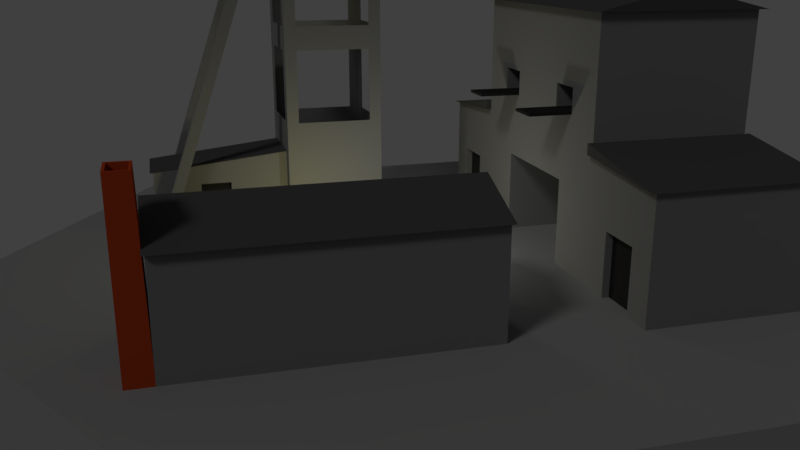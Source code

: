 # Source: coal_mine_2.blend  (saved by Blender 2.79.0; exported with 4.5.12 LTS)
import bpy
from mathutils import Matrix  # noqa: F401  (used for matrix-valued properties, if any)

bpy.ops.wm.read_factory_settings(use_empty=True)
scene = bpy.context.scene
scene.name = 'Scene'

# ---- collections
col_collection_1 = bpy.data.collections.new('Collection 1'); scene.collection.children.link(col_collection_1)

# ---- materials (node trees are filled in below, after node groups)
mat_wall = bpy.data.materials.new('Wall')
mat_wall.alpha_threshold = 0.0
mat_wall.use_transparent_shadow = False
mat_wall.diffuse_color = (0.1855, 0.1855, 0.1855, 1.0)
mat_wall.roughness = 0.5
mat_wall.specular_intensity = 0.1524
mat_roof = bpy.data.materials.new('Roof')
mat_roof.alpha_threshold = 0.0
mat_roof.use_transparent_shadow = False
mat_roof.diffuse_color = (0.06681, 0.06548, 0.06548, 1.0)
mat_roof.roughness = 0.5
mat_roof.specular_intensity = 0.0
mat_details = bpy.data.materials.new('Details')
mat_details.alpha_threshold = 0.0
mat_details.use_transparent_shadow = False
mat_details.diffuse_color = (0.02122, 0.02122, 0.02122, 1.0)
mat_details.roughness = 0.5
mat_material_004 = bpy.data.materials.new('Material.004')
mat_material_004.alpha_threshold = 0.0
mat_material_004.use_transparent_shadow = False
mat_material_004.diffuse_color = (0.4036, 0.05049, 0.01308, 1.0)
mat_material_004.roughness = 0.5
mat_material_004.specular_intensity = 0.2429
mat_background = bpy.data.materials.new('Background')
mat_background.alpha_threshold = 0.0
mat_background.use_transparent_shadow = False
mat_background.preview_render_type = 'CUBE'
mat_background.diffuse_color = (0.2462, 0.2462, 0.2462, 1.0)
mat_background.roughness = 0.5
mat_background.specular_intensity = 0.0

# ---- material node trees

# ---- world
world_world = bpy.data.worlds.new('World'); scene.world = world_world
world_world.color = (0.05088, 0.05088, 0.05088)
world_world.use_sun_shadow = False
world_world.sun_shadow_jitter_overblur = 0.0
world_world.cycles.sampling_method = 'MANUAL'

# ---- cameras
cam_camera = bpy.data.cameras.new('Camera')
cam_camera.clip_end = 100.0
cam_camera.lens = 35.0
cam_camera.sensor_width = 32.0
cam_camera.sensor_height = 18.0
cam_camera.ortho_scale = 7.314
cam_camera.dof.focus_distance = 0.0
cam_camera.dof.aperture_fstop = 128.0

# ---- lights
light_hemi = bpy.data.lights.new('Hemi', 'SUN')
light_hemi.transmission_factor = 0.0
light_hemi.angle = 0.1993
light_hemi.energy = 0.46
light_hemi.shadow_buffer_clip_start = 0.5
light_hemi.shadow_soft_size = 0.1
light_hemi.shadow_cascade_max_distance = 1000.0
light_point = bpy.data.lights.new('Point', 'POINT')
light_point.color = (1.0, 0.9127, 0.3061)
light_point.transmission_factor = 0.0
light_point.energy = 50.0
light_point.shadow_buffer_clip_start = 0.5
light_point.shadow_soft_size = 0.1
light_point.shadow_maximum_resolution = 0.006
light_point.use_absolute_resolution = True
light_lamp = bpy.data.lights.new('Lamp', 'POINT')
light_lamp.transmission_factor = 0.0
light_lamp.cutoff_distance = 30.0
light_lamp.energy = 50.0
light_lamp.shadow_buffer_clip_start = 1.001
light_lamp.shadow_soft_size = 0.1
light_lamp.shadow_maximum_resolution = 0.006
light_lamp.use_absolute_resolution = True

# ---- meshes
me_cube_007 = bpy.data.meshes.new('Cube.007')
me_cube_007.from_pydata([(-1.085, -0.4816, -0.01046), (-1.085, -0.4816, 0.8077), (-1.085, 0.4816, -0.01046), (-1.085, 0.4816, 0.8077), (1.085, -0.4816, -0.01046), (1.085, -0.4816, 0.8077), (1.085, 0.4816, -0.01046), (1.085, 0.4816, 0.8077), (-1.104, -0.5245, 0.8077), (-1.104, 0.5245, 0.8077), (1.104, 0.5245, 0.8077), (1.104, -0.5245, 0.8077), (-1.104, 0.0, 1.014), (1.104, 0.0, 1.014), (-0.711, -0.4816, -0.01046), (-0.4148, -0.4816, -0.01046), (-0.711, -0.4816, 0.4691), (-0.4148, -0.4816, 0.4691), (-0.0171, -0.4816, -0.01046), (0.9083, -0.4816, -0.01046), (-0.0171, -0.4816, 0.5708), (0.9083, -0.4816, 0.5708), (-0.0171, 0.03448, 0.0), (0.9083, 0.03448, 0.0), (-0.0171, 0.03448, 0.5708), (0.9083, 0.03448, 0.5708), (-0.711, -0.4366, -0.01046), (-0.4148, -0.4366, -0.01046), (-0.711, -0.4366, 0.4691), (-0.4148, -0.4366, 0.4691), (1.085, 0.2016, -0.01046), (1.085, 0.4816, 0.1197), (1.085, 0.2016, 0.1197), (1.269, 0.4816, 0.1197), (1.269, 0.4816, -0.01046), (1.269, 0.2016, -0.01046), (1.269, 0.2016, 0.1197), (1.11, 0.2199, 1.276), (1.11, 0.4633, 1.276), (1.269, 0.2199, 1.276), (1.269, 0.4633, 1.276), (1.128, 0.4449, 1.276), (1.128, 0.2383, 1.276), (1.251, 0.2383, 1.276), (1.251, 0.4449, 1.276), (1.128, 0.2383, 0.1212), (1.128, 0.4449, 0.1212), (1.251, 0.4449, 0.1212), (1.251, 0.2383, 0.1212)], [], [(0, 1, 3, 2), (2, 3, 7, 31, 6), (6, 31, 33, 34), (4, 5, 1, 0, 14, 16, 17, 15, 18, 20, 21, 19), (2, 6, 30, 4, 19, 18, 15, 14, 0), (5, 7, 10, 11), (3, 1, 8, 9), (1, 5, 11, 8), (7, 3, 9, 10), (10, 9, 12, 13), (8, 11, 13, 12), (11, 10, 13), (9, 8, 12), (17, 16, 28, 29), (19, 21, 25, 23), (23, 25, 24, 22), (20, 18, 22, 24), (21, 20, 24, 25), (27, 29, 28, 26), (14, 15, 27, 26), (15, 17, 29, 27), (16, 14, 26, 28), (30, 32, 31, 7, 5, 4), (34, 33, 36, 35), (32, 30, 35, 36), (30, 6, 34, 35), (33, 31, 38, 40), (44, 41, 46, 47), (32, 36, 39, 37), (36, 33, 40, 39), (31, 32, 37, 38), (38, 37, 42, 41), (37, 39, 43, 42), (39, 40, 44, 43), (40, 38, 41, 44), (46, 45, 48, 47), (42, 43, 48, 45), (41, 42, 45, 46), (43, 44, 47, 48)])
me_cube_007.polygons.foreach_set('material_index', [0, 0, 3, 0, 0, 1, 1, 1, 1, 1, 1, 1, 1, 0, 0, 0, 0, 0, 2, 0, 0, 0, 0, 3, 3, 3, 3, 3, 3, 3, 3, 3, 3, 3, 3, 3, 3, 3, 3])
me_cube_007.materials.append(mat_wall)
me_cube_007.materials.append(mat_roof)
me_cube_007.materials.append(mat_details)
me_cube_007.materials.append(mat_material_004)
me_cube_007.use_remesh_preserve_volume = False
me_cube_007.use_remesh_preserve_attributes = False
me_cube_007.use_mirror_vertex_groups = False
me_cube_007.update()
me_cube_006 = bpy.data.meshes.new('Cube.006')
me_cube_006.from_pydata([(0.01832, -0.4261, 3.352), (0.01832, 0.4261, 0.0), (0.01832, 0.4261, 3.352), (0.8706, -0.4261, 0.0), (0.8706, -0.4261, 3.352), (0.8706, 0.4261, 0.0), (0.01832, -0.4261, 1.676), (0.01832, -0.4261, 2.514), (0.01832, 0.4261, 2.514), (0.01832, 0.4261, 1.676), (0.01832, 0.4261, 0.838), (0.8706, 0.4261, 2.514), (0.8706, 0.4261, 1.676), (0.8706, 0.4261, 0.838), (0.8706, -0.4261, 2.514), (0.8706, -0.4261, 1.676), (0.8706, -0.4261, 0.838), (0.01832, -0.3233, 2.617), (0.01832, -0.3233, 3.086), (0.01832, 0.3233, 3.086), (0.01832, 0.3233, 2.617), (0.1211, 0.4261, 2.617), (0.1211, 0.4261, 3.249), (0.7678, 0.4261, 3.249), (0.7678, 0.4261, 2.617), (0.8706, 0.3233, 2.617), (0.8706, -0.3233, 3.249), (0.8706, -0.3233, 2.617), (0.7678, -0.4261, 2.617), (0.7678, -0.4261, 3.249), (0.1211, -0.4261, 3.249), (0.1211, -0.4261, 2.617), (0.7678, -0.4261, 0.9408), (0.7678, -0.4261, 1.573), (0.1211, -0.4261, 1.573), (0.1211, -0.4261, 0.9408), (0.7678, -0.4261, 1.779), (0.7678, -0.4261, 2.411), (0.1211, -0.4261, 2.411), (0.1211, -0.4261, 1.779), (0.8706, 0.3233, 0.9408), (0.8706, 0.3233, 1.573), (0.8706, -0.3233, 1.573), (0.8706, -0.3233, 0.9408), (0.8706, 0.3233, 1.779), (0.8706, 0.3233, 2.411), (0.8706, -0.3233, 2.411), (0.8706, -0.3233, 1.779), (0.1211, 0.4261, 0.9408), (0.1211, 0.4261, 1.573), (0.7678, 0.4261, 1.573), (0.7678, 0.4261, 0.9408), (0.1211, 0.4261, 1.779), (0.1211, 0.4261, 2.411), (0.7678, 0.4261, 2.411), (0.7678, 0.4261, 1.779), (0.01832, -0.3233, 0.9408), (0.01832, -0.3233, 1.573), (0.01832, 0.3233, 1.573), (0.01832, 0.3233, 0.9408), (0.01832, -0.3233, 1.779), (0.01832, -0.3233, 2.411), (0.01832, 0.3233, 2.411), (0.01832, 0.3233, 1.779), (0.02832, 0.4161, 0.01), (0.02832, -0.4161, 0.01), (0.8606, -0.4161, 0.01), (0.8606, 0.4161, 0.01), (0.02832, -0.4161, 3.342), (0.02832, 0.4161, 3.342), (0.02832, -0.4161, 0.6782), (0.8606, -0.4161, 0.6782), (0.8606, 0.4161, 0.6782), (0.02832, 0.4161, 0.6782), (0.02832, -0.4161, 2.514), (0.02832, -0.3233, 2.617), (0.02832, -0.3233, 3.249), (0.02832, 0.3233, 3.249), (0.02832, 0.3233, 2.617), (0.02832, 0.4161, 2.514), (0.1211, 0.4161, 2.617), (0.1211, 0.4161, 3.249), (0.7678, 0.4161, 3.249), (0.7678, 0.4161, 2.617), (0.8606, 0.4161, 2.514), (0.8606, 0.3233, 2.617), (0.8606, 0.3233, 3.249), (0.8606, -0.3233, 3.249), (0.8606, -0.3233, 2.617), (0.8606, -0.4161, 2.514), (0.7678, -0.4161, 2.617), (0.7678, -0.4161, 3.249), (0.1211, -0.4161, 3.249), (0.1211, -0.4161, 2.617), (0.7678, -0.4161, 0.9408), (0.7678, -0.4161, 1.573), (0.8606, -0.4161, 1.676), (0.1211, -0.4161, 1.573), (0.02832, -0.4161, 1.676), (0.1211, -0.4161, 0.9408), (0.7678, -0.4161, 1.779), (0.7678, -0.4161, 2.411), (0.1211, -0.4161, 2.411), (0.1211, -0.4161, 1.779), (0.8606, 0.3233, 0.9408), (0.8606, 0.3233, 1.573), (0.8606, 0.4161, 1.676), (0.8606, -0.3233, 1.573), (0.8606, -0.3233, 0.9408), (0.8606, 0.3233, 1.779), (0.8606, 0.3233, 2.411), (0.8606, -0.3233, 2.411), (0.8606, -0.3233, 1.779), (0.1211, 0.4161, 0.9408), (0.1211, 0.4161, 1.573), (0.02832, 0.4161, 1.676), (0.7678, 0.4161, 1.573), (0.7678, 0.4161, 0.9408), (0.1211, 0.4161, 1.779), (0.1211, 0.4161, 2.411), (0.7678, 0.4161, 2.411), (0.7678, 0.4161, 1.779), (0.02832, -0.3233, 0.9408), (0.02832, -0.3233, 1.573), (0.02832, 0.3233, 1.573), (0.02832, 0.3233, 0.9408), (0.02832, -0.3233, 1.779), (0.02832, -0.3233, 2.411), (0.02832, 0.3233, 2.411), (0.02832, 0.3233, 1.779), (0.01832, -0.142, 3.352), (0.01832, 0.142, 3.352), (0.01832, -0.1409, 3.249), (0.01832, 0.1409, 3.249), (0.8706, 0.3233, 3.249), (0.8606, 0.4161, 3.342), (0.02832, -0.1387, 3.342), (0.02832, 0.1387, 3.342), (0.02832, -0.1409, 3.249), (0.02832, 0.1409, 3.249), (0.8706, 0.4261, 3.352), (0.8606, -0.4161, 3.342), (0.6529, 0.1387, 3.342), (0.6529, -0.1387, 3.342), (0.6529, 0.142, 3.352), (0.6529, -0.142, 3.352), (0.07286, 0.132, 3.945), (0.07286, -0.132, 3.945), (0.4694, 0.132, 3.78), (0.4694, -0.132, 3.78), (0.6336, 0.132, 3.384), (0.6336, -0.132, 3.384), (0.4694, 0.132, 2.987), (0.4694, -0.132, 2.987), (0.07286, 0.132, 2.823), (0.07286, -0.132, 2.823), (-0.3237, 0.132, 2.987), (-0.3237, -0.132, 2.987), (-0.4879, 0.132, 3.384), (-0.4879, -0.132, 3.384), (-0.3237, 0.132, 3.78), (-0.3237, -0.132, 3.78), (0.3786, -0.132, 3.689), (0.07286, -0.132, 3.816), (-0.2329, -0.132, 3.689), (-0.3595, -0.132, 3.384), (-0.2329, -0.132, 3.078), (0.07286, -0.132, 2.951), (0.3786, -0.132, 3.078), (0.5052, -0.132, 3.384), (0.07286, 0.132, 3.816), (0.3786, 0.132, 3.689), (0.5052, 0.132, 3.384), (0.3786, 0.132, 3.078), (0.07286, 0.132, 2.951), (-0.2329, 0.132, 3.078), (-0.3595, 0.132, 3.384), (-0.2329, 0.132, 3.689), (0.4145, -0.03202, 3.603), (0.4145, 0.03202, 3.603), (0.4693, 0.03202, 3.47), (0.4693, -0.03202, 3.47), (0.4693, -0.03202, 3.297), (0.4693, 0.03202, 3.297), (0.4145, 0.03202, 3.165), (0.4145, -0.03202, 3.165), (0.2919, -0.03202, 3.042), (0.2919, 0.03202, 3.042), (0.1595, 0.03202, 2.987), (0.1595, -0.03202, 2.987), (-0.01378, -0.03202, 2.987), (-0.01378, 0.03202, 2.987), (-0.1462, 0.03202, 3.042), (-0.1462, -0.03202, 3.042), (-0.2688, -0.03202, 3.165), (-0.2688, 0.03202, 3.165), (-0.3236, 0.03202, 3.297), (-0.3236, -0.03202, 3.297), (-0.3236, -0.03202, 3.47), (-0.3236, 0.03202, 3.47), (-0.2688, 0.03202, 3.603), (-0.2688, -0.03202, 3.603), (-0.1462, -0.03202, 3.725), (-0.1462, 0.03202, 3.725), (-0.01378, 0.03202, 3.78), (-0.01378, -0.03202, 3.78), (0.1595, -0.03202, 3.78), (0.1595, 0.03202, 3.78), (0.2919, 0.03202, 3.725), (0.2919, -0.03202, 3.725), (0.1055, -0.03254, 3.416), (0.1188, -0.03254, 3.384), (0.1188, 0.03253, 3.384), (0.1055, -0.03254, 3.351), (0.1055, 0.03253, 3.351), (0.0732, -0.03254, 3.338), (0.0732, 0.03253, 3.338), (0.04289, -0.03254, 3.352), (0.04095, 0.03253, 3.352), (0.0276, 0.03253, 3.384), (0.0276, -0.03254, 3.384), (0.04096, -0.03254, 3.416), (0.04096, 0.03254, 3.416), (0.07322, -0.03254, 3.429), (0.0732, 0.03254, 3.429), (0.1055, 0.03253, 3.416), (0.07286, 0.4199, 3.429), (0.07286, -0.4199, 3.429), (0.1049, 0.4199, 3.416), (0.1049, -0.4199, 3.416), (0.1182, 0.4199, 3.384), (0.1182, -0.4199, 3.384), (0.1049, 0.4199, 3.352), (0.1049, -0.4199, 3.352), (0.07286, 0.4199, 3.338), (0.07286, -0.4199, 3.338), (0.04081, 0.4199, 3.352), (0.04081, -0.4199, 3.352), (0.02754, 0.4199, 3.384), (0.02754, -0.4199, 3.384), (0.04081, 0.4199, 3.416), (0.04081, -0.4199, 3.416), (0.01832, -0.4261, 0.0), (0.01832, -0.4261, 0.838), (0.01832, 0.3213, 0.6756), (0.01832, 0.3213, -0.003416), (0.01832, -0.3213, 0.6828), (-1.186, -0.3213, 0.5495), (-1.158, 0.3213, -0.003416), (-1.158, 0.3213, 0.5471), (0.01832, -0.3233, 3.352), (0.01832, 0.3233, 3.352), (0.01832, -0.4261, 3.086), (0.01832, 0.4261, 3.086), (-1.068, -0.4261, -0.06879), (-1.141, -0.4261, 0.003909), (-1.141, -0.3233, 0.003909), (-1.068, -0.3233, -0.06879), (-1.141, 0.4261, 0.003909), (-1.141, 0.3233, 0.003909), (-1.068, 0.3233, -0.06879), (-1.068, 0.4261, -0.06879), (-1.186, 0.3213, 0.5495), (0.01832, 0.3213, 0.6828), (-0.4902, -0.2954, 0.001266), (-0.7538, -0.2954, 0.001266), (0.01832, -0.3213, -0.003416), (0.01832, -0.3213, 0.6756), (-1.158, -0.3213, -0.003416), (-1.158, -0.3213, 0.5471), (-0.4902, -0.3213, -0.003416), (-0.7538, -0.3213, -0.003416), (-0.7538, -0.3213, 0.423), (-0.4902, -0.3213, 0.423), (-0.7538, -0.2954, 0.423), (-0.4902, -0.2954, 0.423), (0.7065, -0.262, 0.6782), (0.7065, 0.262, 0.6782), (0.1824, 0.262, 0.6782), (0.1824, -0.262, 0.6782), (0.7065, 0.262, -0.666), (0.7065, -0.262, -0.666), (0.1824, -0.262, -0.666), (0.1824, 0.262, -0.666)], [], [(79, 80, 81, 69), (79, 78, 75, 74), (69, 77, 78, 79), (3, 16, 243, 242), (137, 139, 77, 69), (74, 75, 76, 68), (5, 13, 16, 3), (65, 70, 73, 64), (64, 73, 72, 67), (1, 10, 13, 5), (67, 72, 71, 66), (66, 71, 70, 65), (143, 141, 68, 136), (7, 252, 18, 17), (253, 19, 260, 261), (8, 7, 17, 20), (8, 253, 2, 22, 21), (140, 11, 24, 23), (11, 8, 21, 24), (11, 140, 134, 25), (4, 14, 27, 26), (14, 11, 25, 27), (14, 4, 29, 28), (4, 0, 30, 29), (0, 252, 7, 31, 30), (7, 14, 28, 31), (16, 15, 33, 32), (15, 6, 34, 33), (6, 243, 35, 34), (243, 16, 32, 35), (15, 14, 37, 36), (14, 7, 38, 37), (7, 6, 39, 38), (6, 15, 36, 39), (13, 12, 41, 40), (12, 15, 42, 41), (15, 16, 43, 42), (16, 13, 40, 43), (12, 11, 45, 44), (11, 14, 46, 45), (14, 15, 47, 46), (15, 12, 44, 47), (10, 9, 49, 48), (9, 12, 50, 49), (12, 13, 51, 50), (13, 10, 48, 51), (9, 8, 53, 52), (8, 11, 54, 53), (11, 12, 55, 54), (12, 9, 52, 55), (243, 6, 57, 56), (6, 9, 58, 57), (9, 10, 59, 58), (10, 243, 56, 59), (6, 7, 61, 60), (7, 8, 62, 61), (8, 9, 63, 62), (9, 6, 60, 63), (135, 82, 83, 84), (84, 83, 80, 79), (84, 85, 86, 135), (141, 87, 88, 89), (89, 88, 85, 84), (89, 90, 91, 141), (141, 91, 92, 68), (68, 92, 93, 74), (74, 93, 90, 89), (71, 94, 95, 96), (96, 95, 97, 98), (98, 97, 99, 70), (70, 99, 94, 71), (96, 100, 101, 89), (89, 101, 102, 74), (74, 102, 103, 98), (98, 103, 100, 96), (72, 104, 105, 106), (106, 105, 107, 96), (96, 107, 108, 71), (71, 108, 104, 72), (106, 109, 110, 84), (84, 110, 111, 89), (89, 111, 112, 96), (96, 112, 109, 106), (73, 113, 114, 115), (115, 114, 116, 106), (106, 116, 117, 72), (72, 117, 113, 73), (115, 118, 119, 79), (79, 119, 120, 84), (84, 120, 121, 106), (106, 121, 118, 115), (70, 122, 123, 98), (98, 123, 124, 115), (115, 124, 125, 73), (73, 125, 122, 70), (98, 126, 127, 74), (74, 127, 128, 79), (79, 128, 129, 115), (115, 129, 126, 98), (48, 49, 114, 113), (62, 63, 129, 128), (28, 29, 91, 90), (42, 43, 108, 107), (23, 24, 83, 82), (51, 48, 113, 117), (31, 28, 90, 93), (49, 50, 116, 114), (29, 30, 92, 91), (56, 57, 123, 122), (36, 37, 101, 100), (50, 51, 117, 116), (17, 18, 76, 75), (30, 31, 93, 92), (59, 56, 122, 125), (39, 36, 100, 103), (20, 17, 75, 78), (57, 58, 124, 123), (37, 38, 102, 101), (133, 19, 77, 139), (44, 45, 110, 109), (58, 59, 125, 124), (25, 134, 86, 85), (38, 39, 103, 102), (19, 20, 78, 77), (47, 44, 109, 112), (27, 25, 85, 88), (45, 46, 111, 110), (52, 53, 119, 118), (32, 33, 95, 94), (46, 47, 112, 111), (26, 27, 88, 87), (55, 52, 118, 121), (35, 32, 94, 99), (53, 54, 120, 119), (33, 34, 97, 95), (60, 61, 127, 126), (40, 41, 105, 104), (54, 55, 121, 120), (21, 22, 81, 80), (34, 35, 99, 97), (63, 60, 126, 129), (43, 40, 104, 108), (24, 21, 80, 83), (61, 62, 128, 127), (41, 42, 107, 105), (134, 26, 87, 86), (18, 132, 138, 76), (143, 136, 130, 145), (135, 86, 87, 141), (140, 4, 26, 134), (258, 261, 260, 259), (137, 142, 144, 131), (135, 142, 137, 69), (68, 76, 138, 136), (143, 145, 144, 142), (4, 145, 130, 250, 0), (136, 138, 132, 130), (140, 144, 145, 4), (135, 141, 143, 142), (22, 23, 82, 81), (2, 140, 23, 22), (69, 81, 82, 135), (146, 147, 149, 148), (148, 149, 151, 150), (150, 151, 153, 152), (152, 153, 155, 154), (154, 155, 157, 156), (156, 157, 159, 158), (158, 159, 161, 160), (160, 161, 147, 146), (149, 147, 163, 162), (147, 161, 164, 163), (161, 159, 165, 164), (159, 157, 166, 165), (157, 155, 167, 166), (155, 153, 168, 167), (153, 151, 169, 168), (151, 149, 162, 169), (146, 148, 171, 170), (148, 150, 172, 171), (150, 152, 173, 172), (152, 154, 174, 173), (154, 156, 175, 174), (156, 158, 176, 175), (158, 160, 177, 176), (160, 146, 170, 177), (185, 182, 211, 213), (205, 202, 221, 223), (196, 197, 220, 219), (182, 183, 212, 211), (202, 203, 222, 221), (195, 196, 219, 218), (197, 194, 217, 220), (188, 189, 215, 216), (162, 171, 179, 178), (171, 172, 180, 179), (172, 169, 181, 180), (169, 162, 178, 181), (169, 172, 183, 182), (172, 173, 184, 183), (173, 168, 185, 184), (168, 169, 182, 185), (168, 173, 187, 186), (173, 174, 188, 187), (174, 167, 189, 188), (167, 168, 186, 189), (167, 174, 191, 190), (174, 175, 192, 191), (175, 166, 193, 192), (166, 167, 190, 193), (166, 175, 195, 194), (175, 176, 196, 195), (176, 165, 197, 196), (165, 166, 194, 197), (165, 176, 199, 198), (176, 177, 200, 199), (177, 164, 201, 200), (164, 165, 198, 201), (164, 177, 203, 202), (177, 170, 204, 203), (170, 163, 205, 204), (163, 164, 202, 205), (163, 170, 207, 206), (170, 171, 208, 207), (171, 162, 209, 208), (162, 163, 206, 209), (210, 225, 212, 211), (211, 212, 214, 213), (213, 214, 216, 215), (215, 216, 218, 217), (217, 218, 219, 220), (220, 219, 222, 221), (221, 222, 224, 223), (223, 224, 225, 210), (203, 204, 224, 222), (183, 184, 214, 212), (190, 191, 216, 215), (204, 205, 223, 224), (184, 185, 213, 214), (193, 190, 215, 217), (191, 192, 218, 216), (198, 199, 219, 220), (178, 179, 225, 210), (192, 193, 217, 218), (201, 198, 220, 221), (181, 178, 210, 211), (199, 200, 222, 219), (179, 180, 212, 225), (206, 207, 224, 223), (186, 187, 214, 213), (200, 201, 221, 222), (180, 181, 211, 212), (209, 206, 223, 210), (189, 186, 213, 215), (207, 208, 225, 224), (187, 188, 216, 214), (194, 195, 218, 217), (208, 209, 210, 225), (226, 227, 229, 228), (228, 229, 231, 230), (230, 231, 233, 232), (232, 233, 235, 234), (234, 235, 237, 236), (236, 237, 239, 238), (229, 227, 241, 239, 237, 235, 233, 231), (238, 239, 241, 240), (240, 241, 227, 226), (226, 228, 230, 232, 234, 236, 238, 240), (131, 251, 19, 133), (137, 131, 133, 139), (249, 269, 247, 262), (242, 243, 267, 266), (243, 10, 244, 267), (10, 1, 245, 244), (1, 242, 266, 245), (268, 269, 249, 248), (244, 245, 248, 249), (246, 263, 262, 247), (140, 2, 251, 131, 144), (0, 250, 256, 255), (18, 250, 130, 132), (251, 2, 258, 259), (257, 254, 255, 256), (19, 253, 8, 20), (18, 252, 254, 257), (19, 251, 259, 260), (252, 0, 255, 254), (250, 18, 257, 256), (2, 253, 261, 258), (279, 276, 281, 282), (266, 267, 269, 268, 271, 272, 273, 270), (273, 272, 274, 275), (269, 267, 246, 247), (267, 244, 263, 246), (244, 249, 262, 263), (264, 275, 274, 265), (270, 273, 275, 264), (272, 271, 265, 274), (71, 72, 277, 276), (72, 73, 278, 277), (73, 70, 279, 278), (70, 71, 276, 279), (281, 280, 283, 282), (277, 278, 283, 280), (276, 277, 280, 281), (278, 279, 282, 283)])
me_cube_006.polygons.foreach_set('material_index', [0, 0, 0, 0, 0, 0, 0, 0, 0, 0, 0, 0, 0, 0, 0, 0, 0, 0, 0, 0, 0, 0, 0, 0, 0, 0, 0, 0, 0, 0, 0, 0, 0, 0, 0, 0, 0, 0, 0, 0, 0, 0, 0, 0, 0, 0, 0, 0, 0, 0, 0, 0, 0, 0, 0, 0, 0, 0, 0, 0, 0, 0, 0, 0, 0, 0, 0, 0, 0, 0, 0, 0, 0, 0, 0, 0, 0, 0, 0, 0, 0, 0, 0, 0, 0, 0, 0, 0, 0, 0, 0, 0, 0, 0, 0, 0, 0, 0, 0, 0, 0, 0, 0, 0, 0, 0, 0, 0, 0, 0, 0, 0, 0, 0, 0, 0, 0, 0, 0, 0, 0, 0, 0, 0, 0, 0, 0, 0, 0, 0, 0, 0, 0, 0, 0, 0, 0, 0, 0, 0, 0, 0, 0, 0, 0, 0, 0, 0, 0, 0, 0, 0, 0, 0, 0, 0, 0, 0, 0, 0, 0, 0, 1, 1, 1, 1, 1, 1, 1, 1, 1, 1, 1, 1, 1, 1, 1, 1, 1, 1, 1, 1, 1, 1, 1, 1, 1, 1, 1, 1, 1, 1, 1, 1, 1, 1, 1, 1, 1, 1, 1, 1, 1, 1, 1, 1, 1, 1, 1, 1, 1, 1, 1, 1, 1, 1, 1, 1, 1, 1, 1, 1, 1, 1, 1, 1, 1, 1, 1, 1, 1, 1, 1, 1, 1, 1, 1, 1, 1, 1, 1, 1, 1, 1, 1, 1, 1, 1, 1, 1, 1, 1, 1, 1, 1, 1, 1, 1, 0, 0, 0, 0, 0, 0, 0, 0, 0, 0, 0, 0, 2, 0, 0, 0, 0, 0, 0, 2, 0, 0, 0, 0, 0, 0, 0, 0, 0, 0, 0, 0, 0, 0, 2, 0, 2, 1, 0, 0, 0, 0, 0, 0, 0, 0, 0, 0])
me_cube_006.materials.append(mat_wall)
me_cube_006.materials.append(mat_details)
me_cube_006.materials.append(mat_roof)
me_cube_006.use_remesh_preserve_volume = False
me_cube_006.use_remesh_preserve_attributes = False
me_cube_006.use_mirror_vertex_groups = False
me_cube_006.update()
me_cube_005 = bpy.data.meshes.new('Cube.005')
me_cube_005.from_pydata([(-1.0, -0.6289, 2.0), (-1.0, 0.6289, -0.03054), (-1.0, 0.6289, 2.0), (1.0, -0.6289, -0.03054), (1.0, -0.6289, 2.0), (1.0, 0.6289, -0.03054), (1.0, 0.6289, 2.0), (-1.0, -0.6289, 1.0), (-1.0, 0.6289, 1.0), (1.0, 0.6289, 1.0), (-1.875, 0.6289, -0.03054), (-1.875, -0.6289, -0.03054), (-1.875, 0.6289, 0.9406), (1.875, 0.6289, 0.9406), (1.875, 0.6289, -0.03054), (1.875, -0.6289, 0.9406), (-1.875, -0.6289, 0.9406), (-1.043, -0.6854, 2.0), (-1.043, 0.6854, 2.0), (1.043, 0.6854, 2.0), (1.043, -0.6854, 2.0), (-1.043, 0.0, 2.163), (1.043, 0.0, 2.163), (1.0, 0.6727, 1.0), (1.0, -0.6727, 1.0), (-1.0, -0.6727, 1.0), (-1.0, 0.6727, 1.0), (-1.905, -0.6727, 0.9406), (1.0, 0.6727, 1.085), (1.0, -0.6727, 1.085), (-1.0, -0.6727, 1.085), (-1.0, 0.6727, 1.085), (1.905, 0.6727, 0.9406), (1.905, -0.6727, 0.9406), (-1.905, 0.6727, 0.9406), (-1.0, -0.6289, -0.03054), (0.0, -0.6289, 1.0), (0.4884, -0.6289, -0.03054), (-0.4884, -0.6289, -0.03054), (0.4884, -0.6289, 0.6917), (-0.4884, -0.6289, 0.6917), (0.4884, -0.03228, 0.0), (-0.4884, -0.03228, 0.0), (0.4884, -0.03228, 0.6917), (-0.4884, -0.03228, 0.6917), (1.275, -0.6289, -0.03054), (1.635, -0.6289, -0.03054), (1.635, -0.5707, -0.03054), (1.275, -0.5707, -0.03054), (1.875, -0.6289, -0.03054), (1.0, -0.6289, 1.0), (0.0, -0.6289, 2.0), (1.275, -0.6289, 0.503), (1.635, -0.6289, 0.503), (1.275, -0.5707, 0.503), (1.635, -0.5707, 0.503), (-0.3648, -0.6289, 1.222), (-0.3648, -0.6289, 1.43), (-0.6352, -0.6289, 1.43), (-0.6352, -0.6289, 1.222), (0.6352, -0.6289, 1.222), (0.6352, -0.6289, 1.43), (0.3648, -0.6289, 1.43), (0.3648, -0.6289, 1.222), (-0.3648, 0.1917, 1.43), (-0.3648, 0.1917, 1.222), (-0.6352, 0.1917, 1.222), (-0.6352, 0.1917, 1.43), (0.6352, 0.1917, 1.43), (0.6352, 0.1917, 1.222), (0.3648, 0.1917, 1.222), (0.3648, 0.1917, 1.43), (-0.3701, 0.1917, 1.227), (-0.3701, 0.1917, 1.249), (-0.6299, 0.1917, 1.249), (-0.6299, 0.1917, 1.227), (0.6299, 0.1917, 1.227), (0.6299, 0.1917, 1.249), (0.3701, 0.1917, 1.249), (0.3701, 0.1917, 1.227), (-0.3701, -0.9699, 1.249), (-0.3701, -0.9699, 1.227), (-0.6299, -0.9699, 1.227), (-0.6299, -0.9699, 1.249), (0.6299, -0.9699, 1.249), (0.6299, -0.9699, 1.227), (0.3701, -0.9699, 1.227), (0.3701, -0.9699, 1.249), (-1.632, -0.6289, -0.03054), (-1.254, -0.6289, -0.03054), (-1.254, -0.6289, 0.503), (-1.632, -0.6289, 0.503), (-1.632, -0.5707, -0.03054), (-1.254, -0.5707, -0.03054), (-1.254, -0.5707, 0.503), (-1.632, -0.5707, 0.503)], [], [(7, 0, 2, 8), (8, 2, 6, 9), (9, 6, 4, 50), (60, 61, 68, 69), (1, 5, 3, 37, 38, 35), (4, 6, 19, 20), (7, 8, 26, 25), (1, 8, 9, 5), (50, 15, 33, 24), (14, 13, 15, 49), (11, 16, 12, 10), (5, 9, 13, 14), (1, 35, 89, 88, 11, 10), (3, 5, 14, 49, 46, 45), (8, 1, 10, 12), (17, 20, 22, 21), (2, 0, 17, 18), (0, 51, 4, 20, 17), (6, 2, 18, 19), (19, 18, 21, 22), (20, 19, 22), (18, 17, 21), (27, 25, 30), (8, 12, 34, 26), (9, 50, 24, 23), (15, 13, 32, 33), (13, 9, 23, 32), (16, 11, 88, 91, 90, 89, 35, 7), (12, 16, 27, 34), (28, 29, 33, 32), (30, 31, 34, 27), (25, 26, 31, 30), (24, 33, 29), (26, 34, 31), (23, 24, 29, 28), (32, 23, 28), (50, 36, 7, 35, 38, 40, 39, 37, 3), (38, 37, 41, 42), (41, 43, 44, 42), (37, 39, 43, 41), (40, 38, 42, 44), (39, 40, 44, 43), (50, 3, 45, 52, 53, 46, 49, 15), (53, 52, 54, 55), (61, 62, 71, 68), (47, 55, 54, 48), (45, 46, 47, 48), (46, 53, 55, 47), (52, 45, 48, 54), (36, 51, 57, 56), (51, 0, 58, 57), (0, 7, 59, 58), (7, 36, 56, 59), (50, 4, 61, 60), (4, 51, 62, 61), (51, 36, 63, 62), (36, 50, 60, 63), (78, 79, 86, 87), (73, 74, 83, 80), (57, 58, 67, 64), (62, 63, 70, 71), (56, 57, 64, 65), (63, 60, 69, 70), (58, 59, 66, 67), (59, 56, 65, 66), (65, 64, 73, 72), (64, 67, 74, 73), (67, 66, 75, 74), (66, 65, 72, 75), (69, 68, 77, 76), (68, 71, 78, 77), (71, 70, 79, 78), (70, 69, 76, 79), (81, 80, 83, 82), (85, 84, 87, 86), (72, 73, 80, 81), (79, 76, 85, 86), (74, 75, 82, 83), (75, 72, 81, 82), (77, 78, 87, 84), (76, 77, 84, 85), (25, 27, 16, 7), (91, 88, 92, 95), (93, 94, 95, 92), (89, 90, 94, 93), (90, 91, 95, 94), (88, 89, 93, 92)])
me_cube_005.polygons.foreach_set('material_index', [0, 0, 0, 0, 0, 1, 0, 0, 0, 0, 0, 0, 0, 0, 0, 1, 1, 1, 1, 1, 1, 1, 1, 0, 0, 0, 0, 0, 0, 1, 1, 1, 1, 1, 1, 1, 0, 0, 0, 0, 0, 0, 0, 0, 0, 2, 0, 0, 0, 0, 0, 0, 0, 0, 0, 0, 0, 2, 2, 0, 0, 0, 0, 0, 0, 0, 0, 0, 0, 0, 0, 0, 0, 2, 2, 2, 2, 2, 2, 2, 2, 0, 0, 2, 0, 0, 0])
me_cube_005.materials.append(mat_wall)
me_cube_005.materials.append(mat_roof)
me_cube_005.materials.append(mat_details)
me_cube_005.use_remesh_preserve_volume = False
me_cube_005.use_remesh_preserve_attributes = False
me_cube_005.use_mirror_vertex_groups = False
me_cube_005.update()
me_cylinder = bpy.data.meshes.new('Cylinder')
me_cylinder.from_pydata([(6.08e-08, 8.2, -2.0), (6.08e-08, 8.2, 0.0), (7.101, 4.1, -2.0), (7.101, 4.1, 0.0), (7.101, -4.1, -2.0), (7.101, -4.1, 0.0), (-6.561e-07, -8.2, -2.0), (-6.561e-07, -8.2, 0.0), (-7.101, -4.1, -2.0), (-7.101, -4.1, 0.0), (-7.101, 4.1, -2.0), (-7.101, 4.1, 0.0)], [], [(0, 1, 3, 2), (2, 3, 5, 4), (4, 5, 7, 6), (6, 7, 9, 8), (3, 1, 11, 9, 7, 5), (8, 9, 11, 10), (10, 11, 1, 0), (0, 2, 4, 6, 8, 10)])
me_cylinder.materials.append(mat_background)
me_cylinder.use_remesh_preserve_volume = False
me_cylinder.use_remesh_preserve_attributes = False
me_cylinder.use_mirror_vertex_groups = False
me_cylinder.update()

# ---- objects
ob_building2_001 = bpy.data.objects.new('Building2.001', me_cube_007)
ob_tower_001 = bpy.data.objects.new('Tower.001', me_cube_006)
ob_hemi = bpy.data.objects.new('Hemi', light_hemi)
ob_building3 = bpy.data.objects.new('Building3', me_cube_005)
ob_point = bpy.data.objects.new('Point', light_point)
ob_background2 = bpy.data.objects.new('Background2', me_cylinder)
ob_lamp = bpy.data.objects.new('Lamp', light_lamp)
ob_camera = bpy.data.objects.new('Camera', cam_camera)

# ---- transforms, parenting, visibility, modifiers, constraints
ob_building2_001.location = (-3.0, 2.0, 0.0)
ob_building2_001.rotation_euler = (0.0, -0.0, 1.571)
ob_building2_001.scale = (2.25, 2.25, 2.25)
ob_building2_001.lineart.crease_threshold = 0.0
ob_tower_001.location = (3.33, 1.719, 0.0)
ob_tower_001.rotation_euler = (-0.014, -9.861e-05, -1.571)
ob_tower_001.scale = (2.25, 2.25, 2.25)
ob_tower_001.lock_rotations_4d = False
ob_tower_001.empty_display_type = 'ARROWS'
ob_tower_001.lineart.crease_threshold = 0.0
ob_hemi.location = (-1.374, 4.155, 6.039)
ob_hemi.rotation_euler = (-0.778, 0.2513, 0.8377)
ob_hemi.lineart.crease_threshold = 0.0
ob_building3.location = (0.01876, -4.0, 0.0)
ob_building3.rotation_euler = (0.0, -0.0, 3.142)
ob_building3.scale = (2.25, 2.25, 2.25)
ob_building3.lineart.crease_threshold = 0.0
ob_point.location = (0.4298, 1.593, 0.5703)
ob_point.lineart.crease_threshold = 0.0
ob_background2.location = (0.0, 0.0, 0.0)
ob_background2.lineart.crease_threshold = 0.0
ob_lamp.location = (0.0, 0.0, 0.9587)
ob_lamp.rotation_euler = (0.6503, 0.05522, 1.866)
ob_lamp.lock_rotations_4d = False
ob_lamp.empty_display_type = 'ARROWS'
ob_lamp.color = (0.0, 0.0, 0.0, 0.0)
ob_lamp.hide_viewport = True
ob_lamp.lineart.crease_threshold = 0.0
ob_camera.location = (-14.76, 4.131, 5.344)
ob_camera.rotation_euler = (1.271, 7.036e-09, -1.842)
ob_camera.lock_rotations_4d = False
ob_camera.empty_display_type = 'ARROWS'
ob_camera.color = (0.0, 0.0, 0.0, 0.0)
ob_camera.display_type = 'WIRE'
ob_camera.lineart.crease_threshold = 0.0

# ---- collection membership
col_collection_1.objects.link(ob_building2_001)
col_collection_1.objects.link(ob_tower_001)
col_collection_1.objects.link(ob_hemi)
col_collection_1.objects.link(ob_building3)
col_collection_1.objects.link(ob_point)
col_collection_1.objects.link(ob_background2)
col_collection_1.objects.link(ob_lamp)
col_collection_1.objects.link(ob_camera)

# ---- scene / render settings (as saved in the file)
scene.camera = ob_camera
scene.frame_start = 1; scene.frame_end = 250; scene.frame_set(2)
scene.render.engine = 'BLENDER_EEVEE_NEXT'
scene.render.resolution_percentage = 50
scene.render.dither_intensity = 0.0
scene.cycles.use_denoising = False
scene.cycles.samples = 128
scene.cycles.sampling_pattern = 'TABULATED_SOBOL'
scene.cycles.use_adaptive_sampling = False
scene.cycles.use_light_tree = False
scene.cycles.blur_glossy = 0.0
scene.cycles.sample_clamp_indirect = 0.0
scene.view_settings.view_transform = 'Standard'
bpy.context.view_layer.update()
